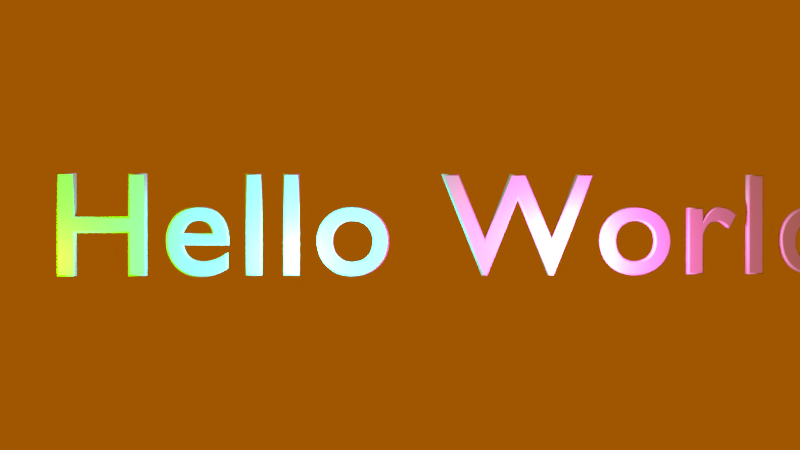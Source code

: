 # Source: Hello_World.blend  (saved by Blender 2.79.0; exported with 4.5.12 LTS)
import bpy
from mathutils import Matrix  # noqa: F401  (used for matrix-valued properties, if any)

bpy.ops.wm.read_factory_settings(use_empty=True)
scene = bpy.context.scene
scene.name = 'Scene'

# ---- collections
col_collection_1 = bpy.data.collections.new('Collection 1'); scene.collection.children.link(col_collection_1)

# ---- materials (node trees are filled in below, after node groups)
mat_material_001 = bpy.data.materials.new('Material.001')
mat_material_001.alpha_threshold = 0.0
mat_material_001.specular_color = (0.9699, 0.9404, 1.0)
mat_material_001.roughness = 0.5
mat_material_001.specular_intensity = 1.0

# ---- material node trees

# ---- world
world_world = bpy.data.worlds.new('World'); scene.world = world_world
world_world.color = (0.3506, 0.09224, 0.0)
world_world.use_sun_shadow = False
world_world.sun_shadow_jitter_overblur = 0.0
world_world.cycles.sampling_method = 'MANUAL'

# ---- cameras
cam_camera = bpy.data.cameras.new('Camera')
cam_camera.sensor_fit = 'VERTICAL'
cam_camera.clip_end = 100.0
cam_camera.lens = 35.0
cam_camera.sensor_width = 32.0
cam_camera.sensor_height = 18.0
cam_camera.ortho_scale = 7.314
cam_camera.dof.focus_distance = 0.0
cam_camera.dof.aperture_fstop = 128.0

# ---- lights
light_point_002 = bpy.data.lights.new('Point.002', 'POINT')
light_point_002.color = (1.0, 0.1371, 0.7115)
light_point_002.transmission_factor = 0.0
light_point_002.energy = 100.0
light_point_002.shadow_buffer_clip_start = 0.5
light_point_002.shadow_soft_size = 0.1
light_point_002.shadow_maximum_resolution = 0.006
light_point_002.use_absolute_resolution = True
light_point_001 = bpy.data.lights.new('Point.001', 'POINT')
light_point_001.color = (0.03726, 0.943, 1.0)
light_point_001.transmission_factor = 0.0
light_point_001.energy = 100.0
light_point_001.shadow_buffer_clip_start = 0.5
light_point_001.shadow_soft_size = 0.1
light_point_001.shadow_maximum_resolution = 0.006
light_point_001.use_absolute_resolution = True
light_point = bpy.data.lights.new('Point', 'POINT')
light_point.color = (0.02397, 1.0, 0.0)
light_point.transmission_factor = 0.0
light_point.energy = 100.0
light_point.shadow_buffer_clip_start = 0.5
light_point.shadow_soft_size = 0.1
light_point.shadow_maximum_resolution = 0.006
light_point.use_absolute_resolution = True

# ---- curves / text
txt_text = bpy.data.curves.new('Text', 'FONT')
txt_text.dimensions = '2D'
txt_text.body = 'Hello World :)'
txt_text.materials.append(mat_material_001)
txt_text.use_path_clamp = True
txt_text.bevel_resolution = 1
txt_text.extrude = 0.02
txt_text.bevel_depth = 0.011
txt_text.space_character = 1.08

# ---- objects
ob_point_002 = bpy.data.objects.new('Point.002', light_point_002)
ob_point_001 = bpy.data.objects.new('Point.001', light_point_001)
ob_point = bpy.data.objects.new('Point', light_point)
ob_text = bpy.data.objects.new('Text', txt_text)
ob_camera = bpy.data.objects.new('Camera', cam_camera)

# ---- transforms, parenting, visibility, modifiers, constraints
ob_point_002.location = (1.98, -0.2949, 0.1041)
ob_point_002.lineart.crease_threshold = 0.0
ob_point_001.location = (0.09783, -0.2949, 0.1041)
ob_point_001.lineart.crease_threshold = 0.0
ob_point.location = (-1.554, -0.2949, 0.1041)
ob_point.lineart.crease_threshold = 0.0
ob_text.location = (-1.596, 0.0, 0.0)
ob_text.rotation_euler = (1.571, -0.0, 0.0)
ob_text.lineart.crease_threshold = 0.0
ob_camera.location = (0.5139, -6.101, 0.3797)
ob_camera.rotation_euler = (1.564, -8.688e-08, -0.049)
ob_camera.scale = (1.0, 1.0, 1.0)
ob_camera.lock_rotations_4d = False
ob_camera.empty_display_type = 'ARROWS'
ob_camera.color = (0.0, 0.0, 0.0, 0.0)
ob_camera.display_type = 'WIRE'
ob_camera.lineart.crease_threshold = 0.0

# ---- collection membership
col_collection_1.objects.link(ob_point_002)
col_collection_1.objects.link(ob_point_001)
col_collection_1.objects.link(ob_point)
col_collection_1.objects.link(ob_text)
col_collection_1.objects.link(ob_camera)

# ---- scene / render settings (as saved in the file)
scene.camera = ob_camera
scene.frame_start = 1; scene.frame_end = 250; scene.frame_set(1)
scene.render.engine = 'BLENDER_EEVEE_NEXT'
scene.render.resolution_percentage = 50
scene.render.dither_intensity = 0.0
scene.cycles.use_denoising = False
scene.cycles.samples = 128
scene.cycles.sampling_pattern = 'TABULATED_SOBOL'
scene.cycles.use_adaptive_sampling = False
scene.cycles.use_light_tree = False
scene.cycles.blur_glossy = 0.0
scene.cycles.sample_clamp_indirect = 0.0
scene.view_settings.view_transform = 'Standard'
bpy.context.view_layer.update()
